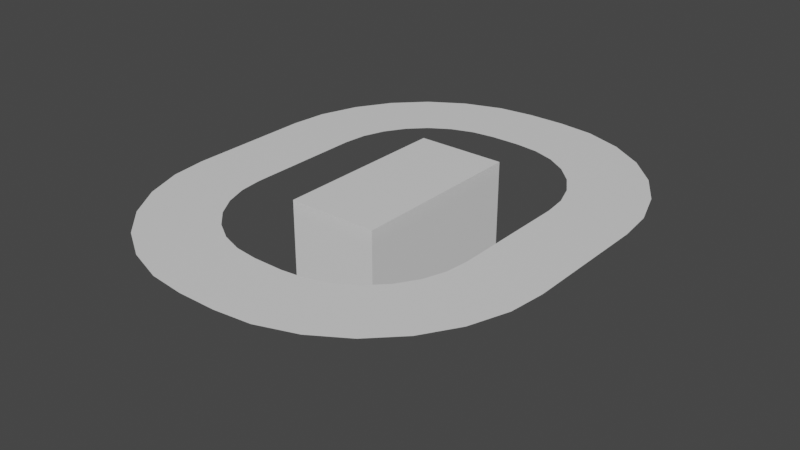 # Source: Jersey.blend  (saved by Blender 3.6.11; exported with 4.5.12 LTS)
import bpy
from mathutils import Matrix  # noqa: F401  (used for matrix-valued properties, if any)

bpy.ops.wm.read_factory_settings(use_empty=True)
scene = bpy.context.scene
scene.name = 'Scene'

# ---- collections
col_collection = bpy.data.collections.new('Collection'); scene.collection.children.link(col_collection)
col_collision = bpy.data.collections.new('Collision'); scene.collection.children.link(col_collision)
col_slection = bpy.data.collections.new('Slection'); scene.collection.children.link(col_slection)

# ---- materials (node trees are filled in below, after node groups)
mat_base = bpy.data.materials.new('base')
mat_base.use_transparent_shadow = False

# ---- material node trees
mat_base.use_nodes = True; mat_base.node_tree.nodes.clear()
_N = mat_base.node_tree.nodes; _L = mat_base.node_tree.links
n0 = _N.new('ShaderNodeBsdfPrincipled'); n0.name = 'Principled BSDF'; n0.location = (10, 300)
n0.distribution = 'GGX'
n0.subsurface_method = 'RANDOM_WALK_SKIN'
n0.inputs[3].default_value = 1.45
n0.inputs[27].default_value = (0.0, 0.0, 0.0, 1.0)
n0.inputs[28].default_value = 1.0
n1 = _N.new('ShaderNodeOutputMaterial'); n1.name = 'Material Output'; n1.location = (300, 300)
_L.new(n0.outputs[0], n1.inputs[0])
n1.is_active_output = True

# ---- world
world_world = bpy.data.worlds.new('World'); scene.world = world_world
world_world.use_nodes = True; world_world.node_tree.nodes.clear()
_N = world_world.node_tree.nodes; _L = world_world.node_tree.links
n0 = _N.new('ShaderNodeOutputWorld'); n0.name = 'World Output'; n0.location = (300, 300)
n1 = _N.new('ShaderNodeBackground'); n1.name = 'Background'; n1.location = (10, 300)
n1.inputs[0].default_value = (0.05088, 0.05088, 0.05088, 1.0)
_L.new(n1.outputs[0], n0.inputs[0])
n0.is_active_output = True
world_world.color = (0.05088, 0.05088, 0.05088)
world_world.use_sun_shadow = False
world_world.sun_shadow_jitter_overblur = 0.0

# ---- meshes
me_transform16 = bpy.data.meshes.new('transform16')
me_transform16.from_pydata([(0.3, -0.6, 4.53e-08), (-0.3, -0.6, 4.53e-08), (0.3, -0.6, 0.6), (-0.3, -0.6, 0.6), (-0.3, 0.6, -4.53e-08), (0.3, 0.6, -4.53e-08), (-0.3, 0.6, 0.6), (0.3, 0.6, 0.6)], [], [(2, 3, 1, 0), (6, 7, 5, 4), (3, 2, 7, 6), (7, 2, 0, 5), (3, 6, 4, 1)])
_uv = me_transform16.uv_layers.new(name='UVMap')
_uv.uv.foreach_set('vector', [0.5, 0.75, 0.25, 0.75, 0.25, 0.5, 0.5, 0.5, 0.75, 0.75, 0.5, 0.75, 0.5, 0.5, 0.75, 0.5, 0.0, 0.0, 0.25, 0.0, 0.25, 0.5, 0.0, 0.5, 0.75, 0.5, 0.25, 0.5, 0.25, 0.25, 0.75, 0.25, 0.25, 0.5, 0.25, 1.0, 0.0, 1.0, 0.0, 0.5])
me_transform16.materials.append(mat_base)
me_transform16.update()
me_transform16.normals_split_custom_set([tuple(v) for v in zip(*[iter([0.0, -1.0, 8.278e-08, 0.0, -1.0, 8.278e-08, 0.0, -1.0, 8.278e-08, 0.0, -1.0, 8.278e-08, 0.0, 1.0, -8.278e-08, 0.0, 1.0, -8.278e-08, 0.0, 1.0, -8.278e-08, 0.0, 1.0, -8.278e-08, 0.0, 9.934e-08, 1.0, 0.0, 9.934e-08, 1.0, 0.0, 9.934e-08, 1.0, 0.0, 9.934e-08, 1.0, 1.0, -3.643e-09, 0.0, 1.0, -3.643e-09, 0.0, 1.0, -3.643e-09, 0.0, 1.0, -3.643e-09, 0.0, -1.0, -3.643e-09, 0.0, -1.0, -3.643e-09, 0.0, -1.0, -3.643e-09, 0.0, -1.0, -3.643e-09, 0.0])] * 3)])
me_transform16_001 = bpy.data.meshes.new('transform16.001')
me_transform16_001.from_pydata([(0.09975, -1.1, 0.5), (0.8, -0.3997, 0.5), (0.2556, -1.082, 0.5), (0.4036, -1.031, 0.5), (0.5363, -0.9472, 0.5), (0.6472, -0.8363, 0.5), (0.7307, -0.7036, 0.5), (0.7824, -0.5556, 0.5), (-0.09975, -1.1, 0.5), (-0.8, -0.3997, 0.5), (-0.2556, -1.082, 0.5), (-0.4036, -1.031, 0.5), (-0.5363, -0.9472, 0.5), (-0.6472, -0.8363, 0.5), (-0.7307, -0.7036, 0.5), (-0.7824, -0.5556, 0.5), (-0.09975, 1.1, 0.5), (-0.8, 0.3997, 0.5), (-0.2556, 1.082, 0.5), (-0.4036, 1.031, 0.5), (-0.5363, 0.9472, 0.5), (-0.6472, 0.8363, 0.5), (-0.7307, 0.7036, 0.5), (-0.7824, 0.5556, 0.5), (0.09975, 1.1, 0.5), (0.8, 0.3997, 0.5), (0.2556, 1.082, 0.5), (0.4036, 1.031, 0.5), (0.5363, 0.9472, 0.5), (0.6472, 0.8363, 0.5), (0.7307, 0.7036, 0.5), (0.7824, 0.5556, 0.5), (0.1278, -1.6, 0.5), (1.3, -0.4278, 0.5), (0.3675, -1.573, 0.5), (0.6219, -1.484, 0.5), (0.8501, -1.341, 0.5), (1.041, -1.15, 0.5), (1.184, -0.9219, 0.5), (1.273, -0.6675, 0.5), (-0.1278, -1.6, 0.5), (-1.3, -0.4278, 0.5), (-0.3675, -1.573, 0.5), (-0.6219, -1.484, 0.5), (-0.8501, -1.341, 0.5), (-1.041, -1.15, 0.5), (-1.184, -0.9219, 0.5), (-1.273, -0.6675, 0.5), (-0.1278, 1.6, 0.5), (-1.3, 0.4278, 0.5), (-0.3675, 1.573, 0.5), (-0.6219, 1.484, 0.5), (-0.8501, 1.341, 0.5), (-1.041, 1.15, 0.5), (-1.184, 0.9219, 0.5), (-1.273, 0.6675, 0.5), (0.1278, 1.6, 0.5), (1.3, 0.4278, 0.5), (0.3675, 1.573, 0.5), (0.6219, 1.484, 0.5), (0.8501, 1.341, 0.5), (1.041, 1.15, 0.5), (1.184, 0.9219, 0.5), (1.273, 0.6675, 0.5)], [], [(23, 22, 54, 55), (1, 7, 39, 33), (17, 23, 55, 49), (10, 42, 40, 8), (26, 58, 56, 24), (11, 43, 42, 10), (27, 59, 58, 26), (12, 44, 43, 11), (28, 60, 59, 27), (13, 45, 44, 12), (29, 61, 60, 28), (14, 46, 45, 13), (30, 62, 61, 29), (15, 47, 46, 14), (31, 63, 62, 30), (9, 41, 47, 15), (2, 0, 32, 34), (25, 57, 63, 31), (18, 16, 48, 50), (3, 2, 34, 35), (8, 40, 32, 0), (19, 18, 50, 51), (4, 3, 35, 36), (25, 1, 33, 57), (20, 19, 51, 52), (5, 4, 36, 37), (17, 49, 41, 9), (21, 20, 52, 53), (6, 5, 37, 38), (24, 56, 48, 16), (22, 21, 53, 54), (7, 6, 38, 39)])
_uv = me_transform16_001.uv_layers.new(name='UVMap')
_uv.uv.foreach_set('vector', [0.0, 14.65, 0.0, 14.24, 1.0, 14.24, 1.0, 14.65, 0.0, 7.508, 0.0, 7.135, 1.0, 7.135, 1.0, 7.508, 0.0, 15.0, 0.0, 14.65, 1.0, 14.65, 1.0, 15.0, 0.0, 3.947, 1.0, 3.947, 1.0, 4.32, 0.0, 4.32, 0.0, 11.46, 1.0, 11.46, 1.0, 11.83, 0.0, 11.83, 0.0, 3.543, 1.0, 3.543, 1.0, 3.947, 0.0, 3.947, 0.0, 11.05, 1.0, 11.05, 1.0, 11.46, 0.0, 11.46, 0.0, 3.142, 1.0, 3.142, 1.0, 3.543, 0.0, 3.543, 0.0, 10.65, 1.0, 10.65, 1.0, 11.05, 0.0, 11.05, 0.0, 2.738, 1.0, 2.738, 1.0, 3.142, 0.0, 3.142, 0.0, 10.25, 1.0, 10.25, 1.0, 10.65, 0.0, 10.65, 0.0, 2.338, 1.0, 2.338, 1.0, 2.738, 0.0, 2.738, 0.0, 9.85, 1.0, 9.85, 1.0, 10.25, 0.0, 10.25, 0.0, 1.937, 1.0, 1.937, 1.0, 2.338, 0.0, 2.338, 0.0, 9.445, 1.0, 9.445, 1.0, 9.85, 0.0, 9.85, 0.0, 1.56, 1.0, 1.56, 1.0, 1.937, 0.0, 1.937, 0.0, 5.125, 0.0, 4.751, 1.0, 4.751, 1.0, 5.125, 0.0, 9.072, 1.0, 9.072, 1.0, 9.445, 0.0, 9.445, 0.0, 12.64, 0.0, 12.26, 1.0, 12.26, 1.0, 12.64, 0.0, 5.525, 0.0, 5.125, 1.0, 5.125, 1.0, 5.525, 0.0, 4.32, 1.0, 4.32, 1.0, 4.751, 0.0, 4.751, 0.0, 13.04, 0.0, 12.64, 1.0, 12.64, 1.0, 13.04, 0.0, 5.93, 0.0, 5.525, 1.0, 5.525, 1.0, 5.93, 0.0, 9.072, 0.0, 7.508, 1.0, 7.508, 1.0, 9.072, 0.0, 13.44, 0.0, 13.04, 1.0, 13.04, 1.0, 13.44, 0.0, 6.33, 0.0, 5.93, 1.0, 5.93, 1.0, 6.33, 0.0, 0.0, 1.0, 0.0, 1.0, 1.56, 0.0, 1.56, 0.0, 13.84, 0.0, 13.44, 1.0, 13.44, 1.0, 13.84, 0.0, 6.734, 0.0, 6.33, 1.0, 6.33, 1.0, 6.734, 0.0, 11.83, 1.0, 11.83, 1.0, 12.26, 0.0, 12.26, 0.0, 14.24, 0.0, 13.84, 1.0, 13.84, 1.0, 14.24, 0.0, 7.135, 0.0, 6.734, 1.0, 6.734, 1.0, 7.135])
me_transform16_001.materials.append(mat_base)
me_transform16_001.update()
me_transform16_001.normals_split_custom_set([tuple(v) for v in zip(*[iter([0.0, 1.969e-08, 1.0, 0.0, 1.969e-08, 1.0, 0.0, 1.969e-08, 1.0, 0.0, 1.969e-08, 1.0, 0.0, 2.967e-07, 1.0, 0.0, 2.967e-07, 1.0, 0.0, 2.967e-07, 1.0, 0.0, 2.967e-07, 1.0, 0.0, 7.75e-08, 1.0, 0.0, 7.75e-08, 1.0, 0.0, 7.75e-08, 1.0, 0.0, 7.75e-08, 1.0, 5.99e-07, 7.652e-08, 1.0, 5.99e-07, 7.652e-08, 1.0, 5.99e-07, 7.652e-08, 1.0, 5.99e-07, 7.652e-08, 1.0, -1.497e-07, 1.394e-07, 1.0, -1.497e-07, 1.394e-07, 1.0, -1.497e-07, 1.394e-07, 1.0, -1.497e-07, 1.394e-07, 1.0, 0.0, 1.125e-07, 1.0, 0.0, 1.125e-07, 1.0, 0.0, 1.125e-07, 1.0, 0.0, 1.125e-07, 1.0, 1.398e-07, 1.125e-07, 1.0, 1.398e-07, 1.125e-07, 1.0, 1.398e-07, 1.125e-07, 1.0, 1.398e-07, 1.125e-07, 1.0, 1.398e-07, 1.009e-07, 1.0, 1.398e-07, 1.009e-07, 1.0, 1.398e-07, 1.009e-07, 1.0, 1.398e-07, 1.009e-07, 1.0, -1.398e-07, 1.873e-07, 1.0, -1.398e-07, 1.873e-07, 1.0, -1.398e-07, 1.873e-07, 1.0, -1.398e-07, 1.873e-07, 1.0, 1.398e-07, 8.429e-08, 1.0, 1.398e-07, 8.429e-08, 1.0, 1.398e-07, 8.429e-08, 1.0, 1.398e-07, 8.429e-08, 1.0, 0.0, 4.215e-08, 1.0, 0.0, 4.215e-08, 1.0, 0.0, 4.215e-08, 1.0, 0.0, 4.215e-08, 1.0, -2.796e-07, 3.869e-07, 1.0, -2.796e-07, 3.869e-07, 1.0, -2.796e-07, 3.869e-07, 1.0, -2.796e-07, 3.869e-07, 1.0, 1.398e-07, 1.501e-07, 1.0, 1.398e-07, 1.501e-07, 1.0, 1.398e-07, 1.501e-07, 1.0, 1.398e-07, 1.501e-07, 1.0, 6.991e-08, 0.0, 1.0, 6.991e-08, 0.0, 1.0, 6.991e-08, 0.0, 1.0, 6.991e-08, 0.0, 1.0, 0.0, 7.583e-08, 1.0, 0.0, 7.583e-08, 1.0, 0.0, 7.583e-08, 1.0, 0.0, 7.583e-08, 1.0, 0.0, 2.967e-07, 1.0, 0.0, 2.967e-07, 1.0, 0.0, 2.967e-07, 1.0, 0.0, 2.967e-07, 1.0, -6.645e-07, 7.652e-08, 1.0, -6.645e-07, 7.652e-08, 1.0, -6.645e-07, 7.652e-08, 1.0, -6.645e-07, 7.652e-08, 1.0, -3.744e-08, 0.0, 1.0, -3.744e-08, 0.0, 1.0, -3.744e-08, 0.0, 1.0, -3.744e-08, 0.0, 1.0, 1.03e-07, 1.394e-07, 1.0, 1.03e-07, 1.394e-07, 1.0, 1.03e-07, 1.394e-07, 1.0, 1.03e-07, 1.394e-07, 1.0, 6.991e-08, 1.125e-07, 1.0, 6.991e-08, 1.125e-07, 1.0, 6.991e-08, 1.125e-07, 1.0, 6.991e-08, 1.125e-07, 1.0, 0.0, 1.192e-07, 1.0, 0.0, 1.192e-07, 1.0, 0.0, 1.192e-07, 1.0, 0.0, 1.192e-07, 1.0, -1.398e-07, 1.125e-07, 1.0, -1.398e-07, 1.125e-07, 1.0, -1.398e-07, 1.125e-07, 1.0, -1.398e-07, 1.125e-07, 1.0, -6.991e-08, 1.009e-07, 1.0, -6.991e-08, 1.009e-07, 1.0, -6.991e-08, 1.009e-07, 1.0, -6.991e-08, 1.009e-07, 1.0, 0.0, 1.08e-07, 1.0, 0.0, 1.08e-07, 1.0, 0.0, 1.08e-07, 1.0, 0.0, 1.08e-07, 1.0, 1.398e-07, 1.753e-07, 1.0, 1.398e-07, 1.753e-07, 1.0, 1.398e-07, 1.753e-07, 1.0, 1.398e-07, 1.753e-07, 1.0, -1.398e-07, 8.429e-08, 1.0, -1.398e-07, 8.429e-08, 1.0, -1.398e-07, 8.429e-08, 1.0, -1.398e-07, 8.429e-08, 1.0, -4.501e-09, 1.08e-07, 1.0, -4.501e-09, 1.08e-07, 1.0, -4.501e-09, 1.08e-07, 1.0, -4.501e-09, 1.08e-07, 1.0, 0.0, 1.127e-07, 1.0, 0.0, 1.127e-07, 1.0, 0.0, 1.127e-07, 1.0, 0.0, 1.127e-07, 1.0, 1.398e-07, 3.002e-07, 1.0, 1.398e-07, 3.002e-07, 1.0, 1.398e-07, 3.002e-07, 1.0, 1.398e-07, 3.002e-07, 1.0, 0.0, 1.192e-07, 1.0, 0.0, 1.192e-07, 1.0, 0.0, 1.192e-07, 1.0, 0.0, 1.192e-07, 1.0, -6.991e-08, 1.501e-07, 1.0, -6.991e-08, 1.501e-07, 1.0, -6.991e-08, 1.501e-07, 1.0, -6.991e-08, 1.501e-07, 1.0, 0.0, 1.517e-07, 1.0, 0.0, 1.517e-07, 1.0, 0.0, 1.517e-07, 1.0, 0.0, 1.517e-07, 1.0])] * 3)])

# ---- objects
ob_transform16 = bpy.data.objects.new('transform16', me_transform16)
ob_transform16_001 = bpy.data.objects.new('transform16.001', me_transform16_001)

# ---- transforms, parenting, visibility, modifiers, constraints
ob_transform16.location = (0.0, 0.0, 0.0)
ob_transform16.color = (0.8, 0.8, 0.8, 1.0)
_m = ob_transform16.modifiers.new('EdgeSplit', 'EDGE_SPLIT')
ob_transform16_001.location = (0.0, 0.0, 0.0)
ob_transform16_001.color = (0.8, 0.8, 0.8, 1.0)
_m = ob_transform16_001.modifiers.new('EdgeSplit', 'EDGE_SPLIT')

# ---- collection membership
scene.collection.objects.link(ob_transform16)
col_slection.objects.link(ob_transform16_001)

# ---- scene / render settings (as saved in the file)
scene.frame_start = 1; scene.frame_end = 250; scene.frame_set(41)
scene.render.engine = 'BLENDER_EEVEE_NEXT'
scene.render.fps = 25
scene.cycles.sampling_pattern = 'TABULATED_SOBOL'
scene.view_settings.view_transform = 'Filmic'
bpy.context.view_layer.update()

# ---- added for rendering (the .blend has no active camera and no usable light): camera, sun
cam_auto = bpy.data.cameras.new('AutoCamera')
cam_auto.lens = 50.0
cam_auto.sensor_width = 36.0
cam_auto.clip_end = 1000.0
ob_auto_camera = bpy.data.objects.new('AutoCamera', cam_auto)
scene.collection.objects.link(ob_auto_camera)
ob_auto_camera.location = (3.85498, -4.62598, 3.38398)
ob_auto_camera.rotation_euler = (1.09748, -7.21219e-08, 0.694738)
scene.camera = ob_auto_camera
light_auto_sun = bpy.data.lights.new('AutoSun', 'SUN')
light_auto_sun.energy = 3.0
light_auto_sun.angle = 0.0523599
ob_auto_sun = bpy.data.objects.new('AutoSun', light_auto_sun)
scene.collection.objects.link(ob_auto_sun)
ob_auto_sun.rotation_euler = (0.872665, 0.174533, 0.523599)
bpy.context.view_layer.update()
